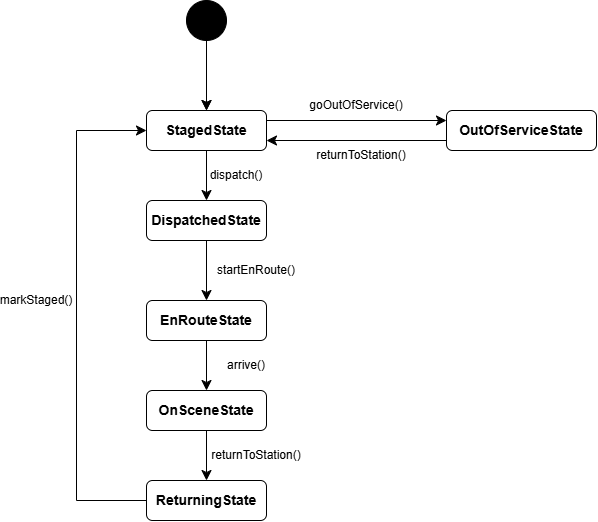

The diagram above was exported from draw.io. Its source (the exported page's mxGraphModel, read from the mxfile embedded in the PNG):
<mxGraphModel dx="787" dy="614" grid="1" gridSize="10" guides="1" tooltips="1" connect="1" arrows="1" fold="1" page="1" pageScale="1" pageWidth="850" pageHeight="1100" background="light-dark(#FFFFFF,#FFFFFF)" math="0" shadow="0">
  <root>
    <mxCell id="0" />
    <mxCell id="1" parent="0" />
    <mxCell id="oXmSkeuf6xZ2Ld2qsx7J-8" edge="1" parent="1" source="oXmSkeuf6xZ2Ld2qsx7J-2" style="edgeStyle=none;curved=1;rounded=0;orthogonalLoop=1;jettySize=auto;html=1;exitX=0.5;exitY=1;exitDx=0;exitDy=0;entryX=0.5;entryY=0;entryDx=0;entryDy=0;fontSize=12;startSize=8;endSize=8;" target="oXmSkeuf6xZ2Ld2qsx7J-4">
      <mxGeometry relative="1" as="geometry" />
    </mxCell>
    <mxCell id="oXmSkeuf6xZ2Ld2qsx7J-26" edge="1" parent="1" source="oXmSkeuf6xZ2Ld2qsx7J-2" style="edgeStyle=none;curved=1;rounded=0;orthogonalLoop=1;jettySize=auto;html=1;exitX=1;exitY=0.25;exitDx=0;exitDy=0;entryX=0;entryY=0.25;entryDx=0;entryDy=0;fontSize=12;startSize=8;endSize=8;" target="oXmSkeuf6xZ2Ld2qsx7J-25">
      <mxGeometry relative="1" as="geometry" />
    </mxCell>
    <mxCell id="oXmSkeuf6xZ2Ld2qsx7J-2" parent="1" style="rounded=1;whiteSpace=wrap;html=1;strokeColor=light-dark(#000000,#000000);" value="&lt;font style=&quot;font-size: 14px;&quot;&gt;&lt;b&gt;StagedState&lt;/b&gt;&lt;/font&gt;" vertex="1">
      <mxGeometry height="40" width="120" x="240" y="150" as="geometry" />
    </mxCell>
    <mxCell id="oXmSkeuf6xZ2Ld2qsx7J-9" edge="1" parent="1" source="oXmSkeuf6xZ2Ld2qsx7J-4" style="edgeStyle=none;curved=1;rounded=0;orthogonalLoop=1;jettySize=auto;html=1;exitX=0.5;exitY=1;exitDx=0;exitDy=0;fontSize=12;startSize=8;endSize=8;" target="oXmSkeuf6xZ2Ld2qsx7J-5">
      <mxGeometry relative="1" as="geometry" />
    </mxCell>
    <mxCell id="oXmSkeuf6xZ2Ld2qsx7J-4" parent="1" style="rounded=1;whiteSpace=wrap;html=1;strokeColor=light-dark(#000000,#000000);" value="&lt;font style=&quot;font-size: 14px;&quot;&gt;&lt;b&gt;DispatchedState&lt;/b&gt;&lt;/font&gt;" vertex="1">
      <mxGeometry height="40" width="120" x="240" y="240" as="geometry" />
    </mxCell>
    <mxCell id="oXmSkeuf6xZ2Ld2qsx7J-11" edge="1" parent="1" source="oXmSkeuf6xZ2Ld2qsx7J-5" style="edgeStyle=none;curved=1;rounded=0;orthogonalLoop=1;jettySize=auto;html=1;exitX=0.5;exitY=1;exitDx=0;exitDy=0;entryX=0.5;entryY=0;entryDx=0;entryDy=0;fontSize=12;startSize=8;endSize=8;" target="oXmSkeuf6xZ2Ld2qsx7J-6">
      <mxGeometry relative="1" as="geometry" />
    </mxCell>
    <mxCell id="oXmSkeuf6xZ2Ld2qsx7J-5" parent="1" style="rounded=1;whiteSpace=wrap;html=1;strokeColor=light-dark(#000000,#000000);" value="&lt;font style=&quot;font-size: 14px;&quot;&gt;&lt;b&gt;EnRouteState&lt;/b&gt;&lt;/font&gt;" vertex="1">
      <mxGeometry height="40" width="120" x="240" y="340" as="geometry" />
    </mxCell>
    <mxCell id="oXmSkeuf6xZ2Ld2qsx7J-12" edge="1" parent="1" source="oXmSkeuf6xZ2Ld2qsx7J-6" style="edgeStyle=none;curved=1;rounded=0;orthogonalLoop=1;jettySize=auto;html=1;exitX=0.5;exitY=1;exitDx=0;exitDy=0;entryX=0.5;entryY=0;entryDx=0;entryDy=0;fontSize=12;startSize=8;endSize=8;" target="oXmSkeuf6xZ2Ld2qsx7J-7">
      <mxGeometry relative="1" as="geometry" />
    </mxCell>
    <mxCell id="oXmSkeuf6xZ2Ld2qsx7J-6" parent="1" style="rounded=1;whiteSpace=wrap;html=1;strokeColor=light-dark(#000000,#000000);" value="&lt;font style=&quot;font-size: 14px;&quot;&gt;&lt;b&gt;OnSceneState&lt;/b&gt;&lt;/font&gt;" vertex="1">
      <mxGeometry height="40" width="120" x="240" y="430" as="geometry" />
    </mxCell>
    <mxCell id="oXmSkeuf6xZ2Ld2qsx7J-7" parent="1" style="rounded=1;whiteSpace=wrap;html=1;strokeColor=light-dark(#000000,#000000);" value="&lt;font style=&quot;font-size: 14px;&quot;&gt;&lt;b&gt;ReturningState&lt;/b&gt;&lt;/font&gt;" vertex="1">
      <mxGeometry height="40" width="120" x="240" y="520" as="geometry" />
    </mxCell>
    <mxCell id="oXmSkeuf6xZ2Ld2qsx7J-16" edge="1" parent="1" style="endArrow=none;html=1;rounded=0;fontSize=12;startSize=8;endSize=8;curved=1;entryX=0;entryY=0.5;entryDx=0;entryDy=0;" target="oXmSkeuf6xZ2Ld2qsx7J-7" value="">
      <mxGeometry height="50" relative="1" width="50" as="geometry">
        <mxPoint x="170" y="540" as="sourcePoint" />
        <mxPoint x="180" y="470" as="targetPoint" />
      </mxGeometry>
    </mxCell>
    <mxCell id="oXmSkeuf6xZ2Ld2qsx7J-18" edge="1" parent="1" style="endArrow=none;html=1;rounded=0;fontSize=12;startSize=8;endSize=8;curved=1;" value="">
      <mxGeometry height="50" relative="1" width="50" as="geometry">
        <mxPoint x="170" y="170" as="sourcePoint" />
        <mxPoint x="170" y="540" as="targetPoint" />
      </mxGeometry>
    </mxCell>
    <mxCell id="oXmSkeuf6xZ2Ld2qsx7J-19" edge="1" parent="1" style="endArrow=classic;html=1;rounded=0;fontSize=12;startSize=8;endSize=8;curved=1;entryX=0;entryY=0.5;entryDx=0;entryDy=0;" target="oXmSkeuf6xZ2Ld2qsx7J-2" value="">
      <mxGeometry height="50" relative="1" width="50" as="geometry">
        <mxPoint x="170" y="170" as="sourcePoint" />
        <mxPoint x="220" y="120" as="targetPoint" />
      </mxGeometry>
    </mxCell>
    <mxCell id="oXmSkeuf6xZ2Ld2qsx7J-20" parent="1" style="text;html=1;whiteSpace=wrap;strokeColor=none;fillColor=none;align=center;verticalAlign=middle;rounded=0;" value="dispatch()" vertex="1">
      <mxGeometry height="30" width="60" x="300" y="200" as="geometry" />
    </mxCell>
    <mxCell id="oXmSkeuf6xZ2Ld2qsx7J-21" parent="1" style="text;html=1;whiteSpace=wrap;strokeColor=none;fillColor=none;align=center;verticalAlign=middle;rounded=0;" value="startEnRoute()" vertex="1">
      <mxGeometry height="30" width="60" x="320" y="295" as="geometry" />
    </mxCell>
    <mxCell id="oXmSkeuf6xZ2Ld2qsx7J-22" parent="1" style="text;html=1;whiteSpace=wrap;strokeColor=none;fillColor=none;align=center;verticalAlign=middle;rounded=0;" value="arrive()" vertex="1">
      <mxGeometry height="30" width="60" x="310" y="390" as="geometry" />
    </mxCell>
    <mxCell id="oXmSkeuf6xZ2Ld2qsx7J-23" parent="1" style="text;html=1;whiteSpace=wrap;strokeColor=none;fillColor=none;align=center;verticalAlign=middle;rounded=0;" value="returnToStation()" vertex="1">
      <mxGeometry height="30" width="60" x="320" y="480" as="geometry" />
    </mxCell>
    <mxCell id="oXmSkeuf6xZ2Ld2qsx7J-24" parent="1" style="text;html=1;whiteSpace=wrap;strokeColor=none;fillColor=none;align=center;verticalAlign=middle;rounded=0;" value="markStaged()" vertex="1">
      <mxGeometry height="30" width="60" x="100" y="325" as="geometry" />
    </mxCell>
    <mxCell id="oXmSkeuf6xZ2Ld2qsx7J-27" edge="1" parent="1" source="oXmSkeuf6xZ2Ld2qsx7J-25" style="edgeStyle=none;curved=1;rounded=0;orthogonalLoop=1;jettySize=auto;html=1;exitX=0;exitY=0.75;exitDx=0;exitDy=0;entryX=1;entryY=0.75;entryDx=0;entryDy=0;fontSize=12;startSize=8;endSize=8;" target="oXmSkeuf6xZ2Ld2qsx7J-2">
      <mxGeometry relative="1" as="geometry" />
    </mxCell>
    <mxCell id="oXmSkeuf6xZ2Ld2qsx7J-25" parent="1" style="rounded=1;whiteSpace=wrap;html=1;strokeColor=light-dark(#000000,#000000);" value="&lt;font style=&quot;font-size: 14px;&quot;&gt;&lt;b&gt;OutOfServiceState&lt;/b&gt;&lt;/font&gt;" vertex="1">
      <mxGeometry height="40" width="150" x="540" y="150" as="geometry" />
    </mxCell>
    <mxCell id="oXmSkeuf6xZ2Ld2qsx7J-29" parent="1" style="text;html=1;whiteSpace=wrap;strokeColor=none;fillColor=none;align=center;verticalAlign=middle;rounded=0;" value="goOutOfService()" vertex="1">
      <mxGeometry height="30" width="60" x="420" y="130" as="geometry" />
    </mxCell>
    <mxCell id="oXmSkeuf6xZ2Ld2qsx7J-30" parent="1" style="text;html=1;whiteSpace=wrap;strokeColor=none;fillColor=none;align=center;verticalAlign=middle;rounded=0;" value="returnToStation()" vertex="1">
      <mxGeometry height="30" width="60" x="425" y="180" as="geometry" />
    </mxCell>
    <mxCell id="oXmSkeuf6xZ2Ld2qsx7J-32" edge="1" parent="1" style="edgeStyle=none;curved=1;rounded=0;orthogonalLoop=1;jettySize=auto;html=1;exitX=0.5;exitY=1;exitDx=0;exitDy=0;entryX=0.5;entryY=0;entryDx=0;entryDy=0;fontSize=12;startSize=8;endSize=8;" target="oXmSkeuf6xZ2Ld2qsx7J-2">
      <mxGeometry relative="1" as="geometry">
        <mxPoint x="300" y="80" as="sourcePoint" />
      </mxGeometry>
    </mxCell>
    <mxCell id="WsLOvS_z7aTU0DpXsFo2-3" edge="1" parent="1" source="WsLOvS_z7aTU0DpXsFo2-2" style="edgeStyle=none;curved=1;rounded=0;orthogonalLoop=1;jettySize=auto;html=1;entryX=0.5;entryY=0;entryDx=0;entryDy=0;fontSize=12;startSize=8;endSize=8;" target="oXmSkeuf6xZ2Ld2qsx7J-2">
      <mxGeometry relative="1" as="geometry" />
    </mxCell>
    <mxCell id="WsLOvS_z7aTU0DpXsFo2-2" parent="1" style="ellipse;whiteSpace=wrap;html=1;shapeInside=1;aspect=fixed;fillColor=light-dark(#000000,#000000);" value="" vertex="1">
      <mxGeometry height="40" width="40" x="280" y="40" as="geometry" />
    </mxCell>
  </root>
</mxGraphModel>